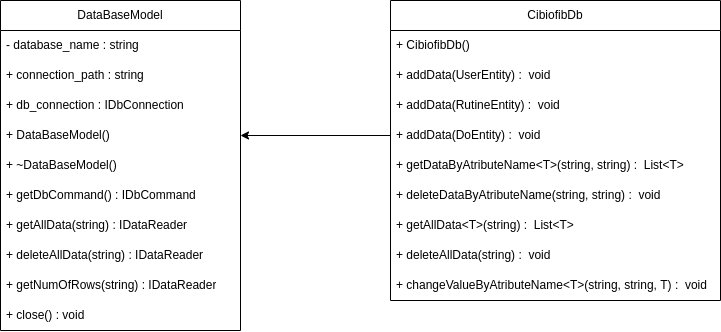

The diagram above was exported from draw.io. Its source (the exported page's mxGraphModel, read from the mxfile embedded in the PNG):
<mxGraphModel dx="615" dy="406" grid="1" gridSize="10" guides="1" tooltips="1" connect="1" arrows="1" fold="1" page="1" pageScale="1" pageWidth="850" pageHeight="1100" math="0" shadow="0">
  <root>
    <mxCell id="0" />
    <mxCell id="1" parent="0" />
    <mxCell id="14" value="DataBaseModel" style="swimlane;fontStyle=0;childLayout=stackLayout;horizontal=1;startSize=30;horizontalStack=0;resizeParent=1;resizeParentMax=0;resizeLast=0;collapsible=1;marginBottom=0;whiteSpace=wrap;html=1;" parent="1" vertex="1">
      <mxGeometry x="100" y="130" width="240" height="330" as="geometry" />
    </mxCell>
    <mxCell id="15" value="- database_name : string" style="text;strokeColor=none;fillColor=none;align=left;verticalAlign=middle;spacingLeft=4;spacingRight=4;overflow=hidden;points=[[0,0.5],[1,0.5]];portConstraint=eastwest;rotatable=0;whiteSpace=wrap;html=1;" parent="14" vertex="1">
      <mxGeometry y="30" width="240" height="30" as="geometry" />
    </mxCell>
    <mxCell id="16" value="+ connection_path : string" style="text;strokeColor=none;fillColor=none;align=left;verticalAlign=middle;spacingLeft=4;spacingRight=4;overflow=hidden;points=[[0,0.5],[1,0.5]];portConstraint=eastwest;rotatable=0;whiteSpace=wrap;html=1;" parent="14" vertex="1">
      <mxGeometry y="60" width="240" height="30" as="geometry" />
    </mxCell>
    <mxCell id="17" value="+ db_connection : IDbConnection" style="text;strokeColor=none;fillColor=none;align=left;verticalAlign=middle;spacingLeft=4;spacingRight=4;overflow=hidden;points=[[0,0.5],[1,0.5]];portConstraint=eastwest;rotatable=0;whiteSpace=wrap;html=1;" parent="14" vertex="1">
      <mxGeometry y="90" width="240" height="30" as="geometry" />
    </mxCell>
    <mxCell id="18" value="+ DataBaseModel()" style="text;strokeColor=none;fillColor=none;align=left;verticalAlign=middle;spacingLeft=4;spacingRight=4;overflow=hidden;points=[[0,0.5],[1,0.5]];portConstraint=eastwest;rotatable=0;whiteSpace=wrap;html=1;" parent="14" vertex="1">
      <mxGeometry y="120" width="240" height="30" as="geometry" />
    </mxCell>
    <mxCell id="40" value="+ ~DataBaseModel()" style="text;strokeColor=none;fillColor=none;align=left;verticalAlign=middle;spacingLeft=4;spacingRight=4;overflow=hidden;points=[[0,0.5],[1,0.5]];portConstraint=eastwest;rotatable=0;whiteSpace=wrap;html=1;" vertex="1" parent="14">
      <mxGeometry y="150" width="240" height="30" as="geometry" />
    </mxCell>
    <mxCell id="19" value="+ getDbCommand() : IDbCommand" style="text;strokeColor=none;fillColor=none;align=left;verticalAlign=middle;spacingLeft=4;spacingRight=4;overflow=hidden;points=[[0,0.5],[1,0.5]];portConstraint=eastwest;rotatable=0;whiteSpace=wrap;html=1;" parent="14" vertex="1">
      <mxGeometry y="180" width="240" height="30" as="geometry" />
    </mxCell>
    <mxCell id="21" value="+ getAllData(string) : IDataReader" style="text;strokeColor=none;fillColor=none;align=left;verticalAlign=middle;spacingLeft=4;spacingRight=4;overflow=hidden;points=[[0,0.5],[1,0.5]];portConstraint=eastwest;rotatable=0;whiteSpace=wrap;html=1;" parent="14" vertex="1">
      <mxGeometry y="210" width="240" height="30" as="geometry" />
    </mxCell>
    <mxCell id="22" value="+ deleteAllData(string) : IDataReader" style="text;strokeColor=none;fillColor=none;align=left;verticalAlign=middle;spacingLeft=4;spacingRight=4;overflow=hidden;points=[[0,0.5],[1,0.5]];portConstraint=eastwest;rotatable=0;whiteSpace=wrap;html=1;" parent="14" vertex="1">
      <mxGeometry y="240" width="240" height="30" as="geometry" />
    </mxCell>
    <mxCell id="30" value="+ getNumOfRows(string) : IDataReader" style="text;strokeColor=none;fillColor=none;align=left;verticalAlign=middle;spacingLeft=4;spacingRight=4;overflow=hidden;points=[[0,0.5],[1,0.5]];portConstraint=eastwest;rotatable=0;whiteSpace=wrap;html=1;" parent="14" vertex="1">
      <mxGeometry y="270" width="240" height="30" as="geometry" />
    </mxCell>
    <mxCell id="31" value="+ close() : void" style="text;strokeColor=none;fillColor=none;align=left;verticalAlign=middle;spacingLeft=4;spacingRight=4;overflow=hidden;points=[[0,0.5],[1,0.5]];portConstraint=eastwest;rotatable=0;whiteSpace=wrap;html=1;" parent="14" vertex="1">
      <mxGeometry y="300" width="240" height="30" as="geometry" />
    </mxCell>
    <mxCell id="34" value="CibiofibDb" style="swimlane;fontStyle=0;childLayout=stackLayout;horizontal=1;startSize=30;horizontalStack=0;resizeParent=1;resizeParentMax=0;resizeLast=0;collapsible=1;marginBottom=0;whiteSpace=wrap;html=1;rounded=0;fillColor=default;" parent="1" vertex="1">
      <mxGeometry x="490" y="130" width="330" height="300" as="geometry" />
    </mxCell>
    <mxCell id="35" value="+ CibiofibDb()" style="text;strokeColor=none;fillColor=none;align=left;verticalAlign=middle;spacingLeft=4;spacingRight=4;overflow=hidden;points=[[0,0.5],[1,0.5]];portConstraint=eastwest;rotatable=0;whiteSpace=wrap;html=1;rounded=0;" parent="34" vertex="1">
      <mxGeometry y="30" width="330" height="30" as="geometry" />
    </mxCell>
    <mxCell id="36" value="+ addData(UserEntity) :&amp;nbsp; void" style="text;strokeColor=none;fillColor=none;align=left;verticalAlign=middle;spacingLeft=4;spacingRight=4;overflow=hidden;points=[[0,0.5],[1,0.5]];portConstraint=eastwest;rotatable=0;whiteSpace=wrap;html=1;rounded=0;" parent="34" vertex="1">
      <mxGeometry y="60" width="330" height="30" as="geometry" />
    </mxCell>
    <mxCell id="41" value="+ addData(RutineEntity) :&amp;nbsp; void" style="text;strokeColor=none;fillColor=none;align=left;verticalAlign=middle;spacingLeft=4;spacingRight=4;overflow=hidden;points=[[0,0.5],[1,0.5]];portConstraint=eastwest;rotatable=0;whiteSpace=wrap;html=1;rounded=0;" vertex="1" parent="34">
      <mxGeometry y="90" width="330" height="30" as="geometry" />
    </mxCell>
    <mxCell id="42" value="+ addData(DoEntity) :&amp;nbsp; void" style="text;strokeColor=none;fillColor=none;align=left;verticalAlign=middle;spacingLeft=4;spacingRight=4;overflow=hidden;points=[[0,0.5],[1,0.5]];portConstraint=eastwest;rotatable=0;whiteSpace=wrap;html=1;rounded=0;" vertex="1" parent="34">
      <mxGeometry y="120" width="330" height="30" as="geometry" />
    </mxCell>
    <mxCell id="43" value="+ getDataByAtributeName&amp;lt;T&amp;gt;(string, string) :&amp;nbsp; List&amp;lt;T&amp;gt;" style="text;strokeColor=none;fillColor=none;align=left;verticalAlign=middle;spacingLeft=4;spacingRight=4;overflow=hidden;points=[[0,0.5],[1,0.5]];portConstraint=eastwest;rotatable=0;whiteSpace=wrap;html=1;rounded=0;" vertex="1" parent="34">
      <mxGeometry y="150" width="330" height="30" as="geometry" />
    </mxCell>
    <mxCell id="46" value="+ deleteDataByAtributeName(string, string) :&amp;nbsp; void" style="text;strokeColor=none;fillColor=none;align=left;verticalAlign=middle;spacingLeft=4;spacingRight=4;overflow=hidden;points=[[0,0.5],[1,0.5]];portConstraint=eastwest;rotatable=0;whiteSpace=wrap;html=1;rounded=0;" vertex="1" parent="34">
      <mxGeometry y="180" width="330" height="30" as="geometry" />
    </mxCell>
    <mxCell id="44" value="+ getAllData&amp;lt;T&amp;gt;(string) :&amp;nbsp; List&amp;lt;T&amp;gt;" style="text;strokeColor=none;fillColor=none;align=left;verticalAlign=middle;spacingLeft=4;spacingRight=4;overflow=hidden;points=[[0,0.5],[1,0.5]];portConstraint=eastwest;rotatable=0;whiteSpace=wrap;html=1;rounded=0;" vertex="1" parent="34">
      <mxGeometry y="210" width="330" height="30" as="geometry" />
    </mxCell>
    <mxCell id="47" value="+ deleteAllData(string) :&amp;nbsp; void" style="text;strokeColor=none;fillColor=none;align=left;verticalAlign=middle;spacingLeft=4;spacingRight=4;overflow=hidden;points=[[0,0.5],[1,0.5]];portConstraint=eastwest;rotatable=0;whiteSpace=wrap;html=1;rounded=0;" vertex="1" parent="34">
      <mxGeometry y="240" width="330" height="30" as="geometry" />
    </mxCell>
    <mxCell id="48" value="+ changeValueByAtributeName&amp;lt;T&amp;gt;(string, string, T) :&amp;nbsp; void" style="text;strokeColor=none;fillColor=none;align=left;verticalAlign=middle;spacingLeft=4;spacingRight=4;overflow=hidden;points=[[0,0.5],[1,0.5]];portConstraint=eastwest;rotatable=0;whiteSpace=wrap;html=1;rounded=0;" vertex="1" parent="34">
      <mxGeometry y="270" width="330" height="30" as="geometry" />
    </mxCell>
    <mxCell id="38" value="" style="endArrow=classic;html=1;exitX=0;exitY=0.5;exitDx=0;exitDy=0;entryX=1;entryY=0.5;entryDx=0;entryDy=0;" parent="1" source="42" target="18" edge="1">
      <mxGeometry width="50" height="50" relative="1" as="geometry">
        <mxPoint x="410" y="360" as="sourcePoint" />
        <mxPoint x="410" y="200" as="targetPoint" />
      </mxGeometry>
    </mxCell>
  </root>
</mxGraphModel>